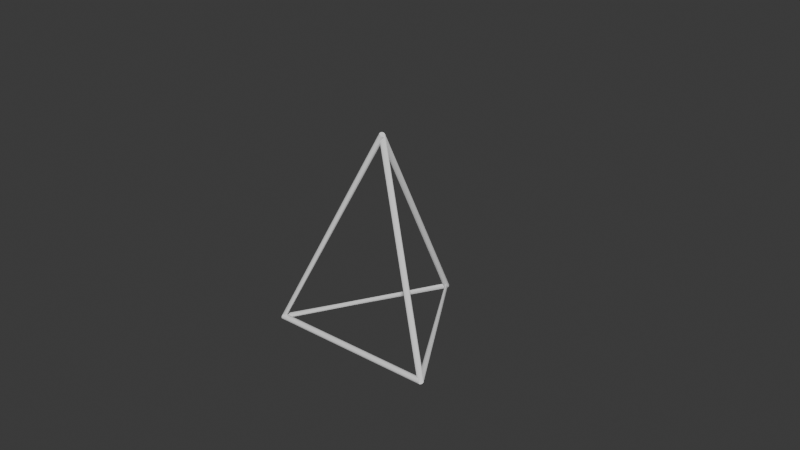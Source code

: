# Source: limassegitigarusuk.blend  (saved by Blender 4.1.24; exported with 4.5.12 LTS)
import bpy
from mathutils import Matrix  # noqa: F401  (used for matrix-valued properties, if any)

bpy.ops.wm.read_factory_settings(use_empty=True)
scene = bpy.context.scene
scene.name = 'Scene'

# ---- collections
col_collection = bpy.data.collections.new('Collection'); scene.collection.children.link(col_collection)

# ---- world
world_world = bpy.data.worlds.new('World'); scene.world = world_world
world_world.use_nodes = True; world_world.node_tree.nodes.clear()
_N = world_world.node_tree.nodes; _L = world_world.node_tree.links
n0 = _N.new('ShaderNodeOutputWorld'); n0.name = 'World Output'; n0.location = (300, 300)
n1 = _N.new('ShaderNodeBackground'); n1.name = 'Background'; n1.location = (10, 300)
n1.inputs[0].default_value = (0.05088, 0.05088, 0.05088, 1.0)
_L.new(n1.outputs[0], n0.inputs[0])
n0.is_active_output = True
world_world.color = (0.05088, 0.05088, 0.05088)
world_world.use_sun_shadow = False
world_world.sun_shadow_jitter_overblur = 0.0

# ---- curves / text
cu_cone = bpy.data.curves.new('Cone', 'CURVE')
cu_cone.dimensions = '3D'
_sp = cu_cone.splines.new('POLY'); _sp.points.add(5)
_sp.points.foreach_set('co', [0.0, 0.0, 1.0, 0.0, -0.866, -0.5, -1.0, 0.0, 0.0, 1.0, -1.0, 0.0, 0.866, -0.5, -1.0, 0.0, 0.0, 0.0, 1.0, 0.0, 0.0, 1.0, -1.0, 0.0])
_sp.order_v = 0
_sp.resolution_v = 0
_sp.use_endpoint_u = True
_sp.use_smooth = False
_sp = cu_cone.splines.new('POLY'); _sp.points.add(1)
_sp.points.foreach_set('co', [0.866, -0.5, -1.0, 0.0, -0.866, -0.5, -1.0, 0.0])
_sp.order_v = 0
_sp.resolution_v = 0
_sp.use_endpoint_u = True
_sp.use_smooth = False
cu_cone.bevel_depth = 0.03
cu_cone.fill_mode = 'FULL'

# ---- objects
ob_cone = bpy.data.objects.new('Cone', cu_cone)

# ---- transforms, parenting, visibility, modifiers, constraints
ob_cone.location = (0.0, 0.0, 0.0)
ob_cone.rotation_euler = (-1.629e-07, 0.0, 0.0)
ob_cone.color = (0.8, 0.8, 0.8, 1.0)

# ---- collection membership
col_collection.objects.link(ob_cone)

# ---- scene / render settings (as saved in the file)
scene.frame_start = 1; scene.frame_end = 250; scene.frame_set(1)
scene.render.engine = 'BLENDER_EEVEE_NEXT'
scene.cycles.sampling_pattern = 'TABULATED_SOBOL'
scene.eevee.ray_tracing_options.trace_max_roughness = 0.0
bpy.context.view_layer.update()

# ---- added for rendering (the .blend has no active camera and no usable light): camera, sun
cam_auto = bpy.data.cameras.new('AutoCamera')
cam_auto.lens = 50.0
cam_auto.sensor_width = 36.0
cam_auto.clip_end = 1000.0
ob_auto_camera = bpy.data.objects.new('AutoCamera', cam_auto)
scene.collection.objects.link(ob_auto_camera)
ob_auto_camera.location = (6.00885, -6.96062, 4.80708)
ob_auto_camera.rotation_euler = (1.09748, -7.21219e-08, 0.694738)
scene.camera = ob_auto_camera
light_auto_sun = bpy.data.lights.new('AutoSun', 'SUN')
light_auto_sun.energy = 3.0
light_auto_sun.angle = 0.0523599
ob_auto_sun = bpy.data.objects.new('AutoSun', light_auto_sun)
scene.collection.objects.link(ob_auto_sun)
ob_auto_sun.rotation_euler = (0.872665, 0.174533, 0.523599)
bpy.context.view_layer.update()
